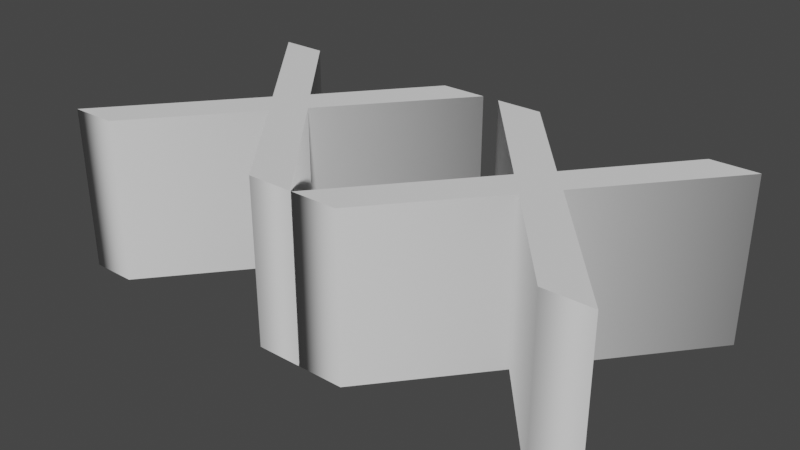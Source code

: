 # Source: X.blend  (saved by Blender 2.91.10; exported with 4.5.12 LTS)
import bpy
from mathutils import Matrix  # noqa: F401  (used for matrix-valued properties, if any)

bpy.ops.wm.read_factory_settings(use_empty=True)
scene = bpy.context.scene
scene.name = 'Scene'

# ---- collections
col_collection = bpy.data.collections.new('Collection'); scene.collection.children.link(col_collection)

# ---- world
world_world = bpy.data.worlds.new('World'); scene.world = world_world
world_world.use_nodes = True; world_world.node_tree.nodes.clear()
_N = world_world.node_tree.nodes; _L = world_world.node_tree.links
n0 = _N.new('ShaderNodeOutputWorld'); n0.name = 'World Output'; n0.location = (300, 300)
n1 = _N.new('ShaderNodeBackground'); n1.name = 'Background'; n1.location = (10, 300)
n1.inputs[0].default_value = (0.05088, 0.05088, 0.05088, 1.0)
_L.new(n1.outputs[0], n0.inputs[0])
n0.is_active_output = True
world_world.color = (0.05088, 0.05088, 0.05088)
world_world.use_sun_shadow = False
world_world.sun_shadow_jitter_overblur = 0.0

# ---- curves / text
txt_text = bpy.data.curves.new('Text', 'FONT')
txt_text.dimensions = '2D'
txt_text.body = 'XX'
txt_text.use_path_clamp = True
txt_text.extrude = 0.21

# ---- objects
ob_text = bpy.data.objects.new('Text', txt_text)

# ---- transforms, parenting, visibility, modifiers, constraints
ob_text.location = (0.0, 0.0, 0.0)
ob_text.lineart.crease_threshold = 0.0

# ---- collection membership
col_collection.objects.link(ob_text)

# ---- scene / render settings (as saved in the file)
scene.frame_start = 1; scene.frame_end = 250; scene.frame_set(1)
scene.render.engine = 'BLENDER_EEVEE_NEXT'
scene.cycles.use_denoising = False
scene.cycles.samples = 128
scene.cycles.sampling_pattern = 'TABULATED_SOBOL'
scene.cycles.use_adaptive_sampling = False
scene.cycles.use_light_tree = False
scene.view_settings.view_transform = 'Filmic'
bpy.context.view_layer.update()

# ---- added for rendering (the .blend has no active camera and no usable light): camera, sun
cam_auto = bpy.data.cameras.new('AutoCamera')
cam_auto.lens = 50.0
cam_auto.sensor_width = 36.0
cam_auto.clip_end = 1000.0
ob_auto_camera = bpy.data.objects.new('AutoCamera', cam_auto)
scene.collection.objects.link(ob_auto_camera)
ob_auto_camera.location = (2.15882, -1.39999, 1.16066)
ob_auto_camera.rotation_euler = (1.09748, -7.21219e-08, 0.694738)
scene.camera = ob_auto_camera
light_auto_sun = bpy.data.lights.new('AutoSun', 'SUN')
light_auto_sun.energy = 3.0
light_auto_sun.angle = 0.0523599
ob_auto_sun = bpy.data.objects.new('AutoSun', light_auto_sun)
scene.collection.objects.link(ob_auto_sun)
ob_auto_sun.rotation_euler = (0.872665, 0.174533, 0.523599)
bpy.context.view_layer.update()
